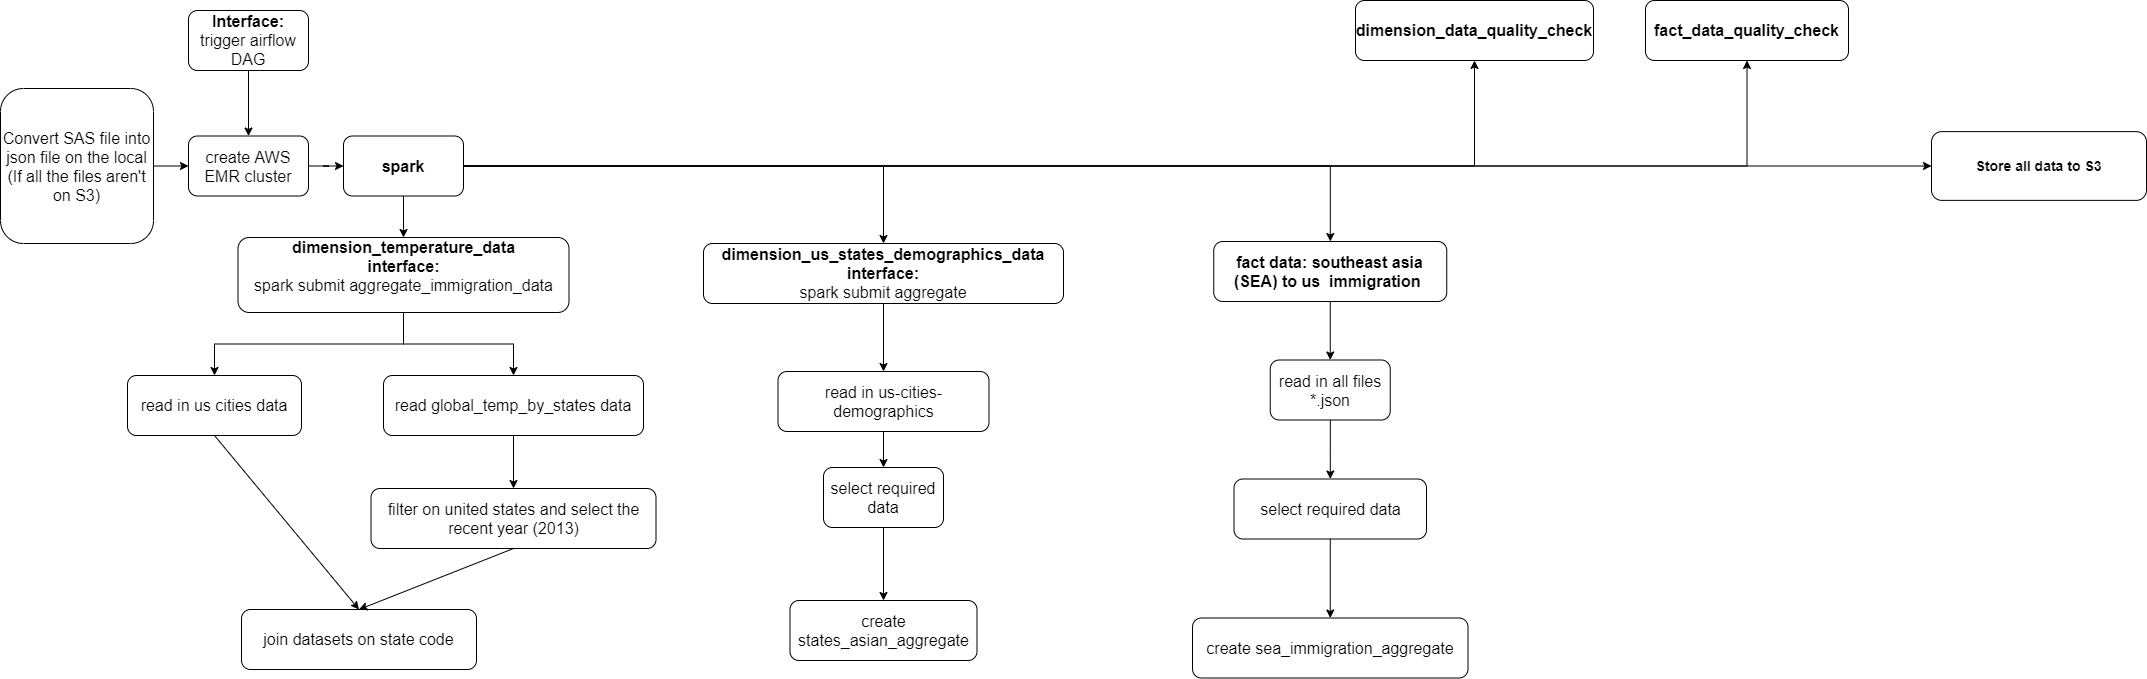

The diagram above was exported from draw.io. Its source (the exported page's mxGraphModel, read from the mxfile embedded in the PNG):
<mxGraphModel dx="1086" dy="966" grid="0" gridSize="10" guides="1" tooltips="1" connect="1" arrows="1" fold="1" page="1" pageScale="1" pageWidth="4500" pageHeight="1500" math="0" shadow="0">
  <root>
    <mxCell id="0" />
    <mxCell id="1" parent="0" />
    <mxCell id="rsa36O7JLzL8sJrbeE40-1" style="edgeStyle=orthogonalEdgeStyle;rounded=0;orthogonalLoop=1;jettySize=auto;html=1;entryX=0.5;entryY=0;entryDx=0;entryDy=0;" edge="1" parent="1" source="3FT8ObNPAY6j7Cwumd0y-1" target="3FT8ObNPAY6j7Cwumd0y-3">
      <mxGeometry relative="1" as="geometry" />
    </mxCell>
    <mxCell id="3FT8ObNPAY6j7Cwumd0y-1" value="&lt;font size=&quot;3&quot;&gt;&lt;b&gt;Interface:&lt;/b&gt;&lt;br&gt;trigger airflow DAG&lt;br&gt;&lt;/font&gt;" style="rounded=1;whiteSpace=wrap;html=1;" parent="1" vertex="1">
      <mxGeometry x="387" y="186" width="120" height="60" as="geometry" />
    </mxCell>
    <mxCell id="3FT8ObNPAY6j7Cwumd0y-2" value="&lt;font size=&quot;3&quot;&gt;Convert SAS file into json file on the local (If all the files aren't on S3)&lt;/font&gt;" style="rounded=1;whiteSpace=wrap;html=1;" parent="1" vertex="1">
      <mxGeometry x="199" y="264" width="153" height="155" as="geometry" />
    </mxCell>
    <mxCell id="3FT8ObNPAY6j7Cwumd0y-7" style="edgeStyle=orthogonalEdgeStyle;rounded=0;orthogonalLoop=1;jettySize=auto;html=1;exitX=1;exitY=0.5;exitDx=0;exitDy=0;" parent="1" source="3FT8ObNPAY6j7Cwumd0y-3" target="3FT8ObNPAY6j7Cwumd0y-6" edge="1">
      <mxGeometry relative="1" as="geometry" />
    </mxCell>
    <mxCell id="3FT8ObNPAY6j7Cwumd0y-3" value="&lt;font size=&quot;3&quot;&gt;create AWS EMR cluster&lt;/font&gt;" style="rounded=1;whiteSpace=wrap;html=1;" parent="1" vertex="1">
      <mxGeometry x="387" y="311.5" width="120" height="60" as="geometry" />
    </mxCell>
    <mxCell id="3FT8ObNPAY6j7Cwumd0y-4" value="" style="endArrow=classic;html=1;exitX=1;exitY=0.5;exitDx=0;exitDy=0;entryX=0;entryY=0.5;entryDx=0;entryDy=0;" parent="1" source="3FT8ObNPAY6j7Cwumd0y-2" target="3FT8ObNPAY6j7Cwumd0y-3" edge="1">
      <mxGeometry width="50" height="50" relative="1" as="geometry">
        <mxPoint x="387" y="443" as="sourcePoint" />
        <mxPoint x="437" y="393" as="targetPoint" />
      </mxGeometry>
    </mxCell>
    <mxCell id="3FT8ObNPAY6j7Cwumd0y-9" style="edgeStyle=orthogonalEdgeStyle;rounded=0;orthogonalLoop=1;jettySize=auto;html=1;exitX=0.5;exitY=1;exitDx=0;exitDy=0;" parent="1" source="3FT8ObNPAY6j7Cwumd0y-6" target="3FT8ObNPAY6j7Cwumd0y-8" edge="1">
      <mxGeometry relative="1" as="geometry" />
    </mxCell>
    <mxCell id="3FT8ObNPAY6j7Cwumd0y-23" value="" style="edgeStyle=orthogonalEdgeStyle;rounded=0;orthogonalLoop=1;jettySize=auto;html=1;" parent="1" source="3FT8ObNPAY6j7Cwumd0y-6" target="3FT8ObNPAY6j7Cwumd0y-22" edge="1">
      <mxGeometry relative="1" as="geometry" />
    </mxCell>
    <mxCell id="3FT8ObNPAY6j7Cwumd0y-35" value="" style="edgeStyle=orthogonalEdgeStyle;rounded=0;orthogonalLoop=1;jettySize=auto;html=1;" parent="1" source="3FT8ObNPAY6j7Cwumd0y-6" target="3FT8ObNPAY6j7Cwumd0y-34" edge="1">
      <mxGeometry relative="1" as="geometry" />
    </mxCell>
    <mxCell id="3FT8ObNPAY6j7Cwumd0y-36" style="edgeStyle=orthogonalEdgeStyle;rounded=0;orthogonalLoop=1;jettySize=auto;html=1;exitX=1;exitY=0.5;exitDx=0;exitDy=0;" parent="1" source="3FT8ObNPAY6j7Cwumd0y-6" target="3FT8ObNPAY6j7Cwumd0y-37" edge="1">
      <mxGeometry relative="1" as="geometry">
        <mxPoint x="1674" y="207" as="targetPoint" />
      </mxGeometry>
    </mxCell>
    <mxCell id="3FT8ObNPAY6j7Cwumd0y-48" style="edgeStyle=orthogonalEdgeStyle;rounded=0;orthogonalLoop=1;jettySize=auto;html=1;" parent="1" source="3FT8ObNPAY6j7Cwumd0y-6" target="3FT8ObNPAY6j7Cwumd0y-49" edge="1">
      <mxGeometry relative="1" as="geometry">
        <mxPoint x="2173" y="241" as="targetPoint" />
      </mxGeometry>
    </mxCell>
    <mxCell id="rsa36O7JLzL8sJrbeE40-2" style="edgeStyle=orthogonalEdgeStyle;rounded=0;orthogonalLoop=1;jettySize=auto;html=1;entryX=0;entryY=0.5;entryDx=0;entryDy=0;" edge="1" parent="1" source="3FT8ObNPAY6j7Cwumd0y-6" target="rsa36O7JLzL8sJrbeE40-3">
      <mxGeometry relative="1" as="geometry">
        <mxPoint x="2143" y="341.5" as="targetPoint" />
        <Array as="points" />
      </mxGeometry>
    </mxCell>
    <mxCell id="3FT8ObNPAY6j7Cwumd0y-6" value="&lt;font size=&quot;3&quot;&gt;&lt;b&gt;spark&lt;/b&gt;&lt;/font&gt;" style="rounded=1;whiteSpace=wrap;html=1;" parent="1" vertex="1">
      <mxGeometry x="542" y="311.5" width="120" height="60" as="geometry" />
    </mxCell>
    <mxCell id="3FT8ObNPAY6j7Cwumd0y-11" value="" style="edgeStyle=orthogonalEdgeStyle;rounded=0;orthogonalLoop=1;jettySize=auto;html=1;" parent="1" source="3FT8ObNPAY6j7Cwumd0y-8" target="3FT8ObNPAY6j7Cwumd0y-10" edge="1">
      <mxGeometry relative="1" as="geometry" />
    </mxCell>
    <mxCell id="3FT8ObNPAY6j7Cwumd0y-15" style="edgeStyle=orthogonalEdgeStyle;rounded=0;orthogonalLoop=1;jettySize=auto;html=1;" parent="1" source="3FT8ObNPAY6j7Cwumd0y-8" target="3FT8ObNPAY6j7Cwumd0y-16" edge="1">
      <mxGeometry relative="1" as="geometry">
        <mxPoint x="459" y="550" as="targetPoint" />
      </mxGeometry>
    </mxCell>
    <mxCell id="3FT8ObNPAY6j7Cwumd0y-8" value="&lt;font size=&quot;3&quot;&gt;&lt;b&gt;dimension_temperature_data&lt;/b&gt;&lt;br&gt;&lt;b&gt;interface:&lt;/b&gt;&lt;br&gt;spark submit aggregate_immigration_data&lt;br&gt;&lt;br&gt;&lt;/font&gt;" style="rounded=1;whiteSpace=wrap;html=1;" parent="1" vertex="1">
      <mxGeometry x="436.5" y="413" width="331" height="75" as="geometry" />
    </mxCell>
    <mxCell id="3FT8ObNPAY6j7Cwumd0y-13" value="" style="edgeStyle=orthogonalEdgeStyle;rounded=0;orthogonalLoop=1;jettySize=auto;html=1;" parent="1" source="3FT8ObNPAY6j7Cwumd0y-10" target="3FT8ObNPAY6j7Cwumd0y-12" edge="1">
      <mxGeometry relative="1" as="geometry" />
    </mxCell>
    <mxCell id="3FT8ObNPAY6j7Cwumd0y-10" value="&lt;font size=&quot;3&quot;&gt;read global_temp_by_states data&lt;/font&gt;" style="whiteSpace=wrap;html=1;rounded=1;" parent="1" vertex="1">
      <mxGeometry x="582" y="551" width="260" height="60" as="geometry" />
    </mxCell>
    <mxCell id="3FT8ObNPAY6j7Cwumd0y-12" value="&lt;font size=&quot;3&quot;&gt;filter on united states and select the recent year (2013)&lt;/font&gt;" style="whiteSpace=wrap;html=1;rounded=1;" parent="1" vertex="1">
      <mxGeometry x="569.5" y="664" width="285" height="60" as="geometry" />
    </mxCell>
    <mxCell id="3FT8ObNPAY6j7Cwumd0y-16" value="&lt;font size=&quot;3&quot;&gt;read in us cities data&lt;/font&gt;" style="rounded=1;whiteSpace=wrap;html=1;" parent="1" vertex="1">
      <mxGeometry x="326" y="551" width="174" height="60" as="geometry" />
    </mxCell>
    <mxCell id="3FT8ObNPAY6j7Cwumd0y-17" value="&lt;font size=&quot;3&quot;&gt;join datasets on state code&lt;/font&gt;" style="whiteSpace=wrap;html=1;rounded=1;" parent="1" vertex="1">
      <mxGeometry x="440" y="785" width="235" height="60" as="geometry" />
    </mxCell>
    <mxCell id="3FT8ObNPAY6j7Cwumd0y-19" value="" style="endArrow=classic;html=1;exitX=0.5;exitY=1;exitDx=0;exitDy=0;entryX=0.5;entryY=0;entryDx=0;entryDy=0;" parent="1" source="3FT8ObNPAY6j7Cwumd0y-16" target="3FT8ObNPAY6j7Cwumd0y-17" edge="1">
      <mxGeometry width="50" height="50" relative="1" as="geometry">
        <mxPoint x="397" y="498" as="sourcePoint" />
        <mxPoint x="447" y="448" as="targetPoint" />
      </mxGeometry>
    </mxCell>
    <mxCell id="3FT8ObNPAY6j7Cwumd0y-21" value="" style="endArrow=classic;html=1;exitX=0.5;exitY=1;exitDx=0;exitDy=0;entryX=0.5;entryY=0;entryDx=0;entryDy=0;" parent="1" source="3FT8ObNPAY6j7Cwumd0y-12" target="3FT8ObNPAY6j7Cwumd0y-17" edge="1">
      <mxGeometry width="50" height="50" relative="1" as="geometry">
        <mxPoint x="397" y="498" as="sourcePoint" />
        <mxPoint x="447" y="448" as="targetPoint" />
      </mxGeometry>
    </mxCell>
    <mxCell id="3FT8ObNPAY6j7Cwumd0y-25" value="" style="edgeStyle=orthogonalEdgeStyle;rounded=0;orthogonalLoop=1;jettySize=auto;html=1;exitX=0.5;exitY=1;exitDx=0;exitDy=0;" parent="1" source="3FT8ObNPAY6j7Cwumd0y-42" target="3FT8ObNPAY6j7Cwumd0y-24" edge="1">
      <mxGeometry relative="1" as="geometry">
        <mxPoint x="1082" y="603" as="sourcePoint" />
      </mxGeometry>
    </mxCell>
    <mxCell id="3FT8ObNPAY6j7Cwumd0y-43" style="edgeStyle=orthogonalEdgeStyle;rounded=0;orthogonalLoop=1;jettySize=auto;html=1;exitX=0.5;exitY=1;exitDx=0;exitDy=0;entryX=0.5;entryY=0;entryDx=0;entryDy=0;" parent="1" source="3FT8ObNPAY6j7Cwumd0y-22" target="3FT8ObNPAY6j7Cwumd0y-42" edge="1">
      <mxGeometry relative="1" as="geometry" />
    </mxCell>
    <mxCell id="3FT8ObNPAY6j7Cwumd0y-22" value="&lt;font size=&quot;3&quot;&gt;&lt;b&gt;dimension_us_states_demographics_data&lt;br&gt;interface:&lt;br&gt;&lt;/b&gt;spark submit aggregate&lt;br&gt;&lt;/font&gt;" style="whiteSpace=wrap;html=1;rounded=1;" parent="1" vertex="1">
      <mxGeometry x="902" y="419" width="360" height="60" as="geometry" />
    </mxCell>
    <mxCell id="3FT8ObNPAY6j7Cwumd0y-27" value="" style="edgeStyle=orthogonalEdgeStyle;rounded=0;orthogonalLoop=1;jettySize=auto;html=1;" parent="1" source="3FT8ObNPAY6j7Cwumd0y-24" target="3FT8ObNPAY6j7Cwumd0y-26" edge="1">
      <mxGeometry relative="1" as="geometry" />
    </mxCell>
    <mxCell id="3FT8ObNPAY6j7Cwumd0y-24" value="&lt;font size=&quot;3&quot;&gt;select required data&lt;/font&gt;" style="whiteSpace=wrap;html=1;rounded=1;" parent="1" vertex="1">
      <mxGeometry x="1022" y="643" width="120" height="60" as="geometry" />
    </mxCell>
    <mxCell id="3FT8ObNPAY6j7Cwumd0y-26" value="&lt;font size=&quot;3&quot;&gt;create states_asian_aggregate&lt;/font&gt;" style="whiteSpace=wrap;html=1;rounded=1;" parent="1" vertex="1">
      <mxGeometry x="988.5" y="776" width="187" height="60" as="geometry" />
    </mxCell>
    <mxCell id="3FT8ObNPAY6j7Cwumd0y-39" value="" style="edgeStyle=orthogonalEdgeStyle;rounded=0;orthogonalLoop=1;jettySize=auto;html=1;" parent="1" source="3FT8ObNPAY6j7Cwumd0y-34" target="3FT8ObNPAY6j7Cwumd0y-38" edge="1">
      <mxGeometry relative="1" as="geometry" />
    </mxCell>
    <mxCell id="3FT8ObNPAY6j7Cwumd0y-34" value="&lt;font size=&quot;3&quot;&gt;&lt;b&gt;fact data: southeast asia (SEA) to us&amp;nbsp; immigration&amp;nbsp;&lt;/b&gt;&lt;/font&gt;" style="whiteSpace=wrap;html=1;rounded=1;" parent="1" vertex="1">
      <mxGeometry x="1412.25" y="417" width="233" height="60" as="geometry" />
    </mxCell>
    <mxCell id="3FT8ObNPAY6j7Cwumd0y-37" value="&lt;font size=&quot;3&quot;&gt;&lt;b&gt;dimension_data_quality_check&lt;/b&gt;&lt;/font&gt;" style="rounded=1;whiteSpace=wrap;html=1;" parent="1" vertex="1">
      <mxGeometry x="1554" y="176" width="238" height="60" as="geometry" />
    </mxCell>
    <mxCell id="3FT8ObNPAY6j7Cwumd0y-41" value="" style="edgeStyle=orthogonalEdgeStyle;rounded=0;orthogonalLoop=1;jettySize=auto;html=1;" parent="1" source="3FT8ObNPAY6j7Cwumd0y-38" target="3FT8ObNPAY6j7Cwumd0y-40" edge="1">
      <mxGeometry relative="1" as="geometry" />
    </mxCell>
    <mxCell id="3FT8ObNPAY6j7Cwumd0y-38" value="&lt;font size=&quot;3&quot;&gt;read in all files *.json&lt;/font&gt;" style="whiteSpace=wrap;html=1;rounded=1;" parent="1" vertex="1">
      <mxGeometry x="1468.75" y="535.5" width="120" height="60" as="geometry" />
    </mxCell>
    <mxCell id="3FT8ObNPAY6j7Cwumd0y-47" value="" style="edgeStyle=orthogonalEdgeStyle;rounded=0;orthogonalLoop=1;jettySize=auto;html=1;" parent="1" source="3FT8ObNPAY6j7Cwumd0y-40" target="3FT8ObNPAY6j7Cwumd0y-46" edge="1">
      <mxGeometry relative="1" as="geometry" />
    </mxCell>
    <mxCell id="3FT8ObNPAY6j7Cwumd0y-40" value="&lt;font size=&quot;3&quot;&gt;select required data&lt;/font&gt;" style="whiteSpace=wrap;html=1;rounded=1;" parent="1" vertex="1">
      <mxGeometry x="1432.5" y="654.5" width="192.5" height="60" as="geometry" />
    </mxCell>
    <mxCell id="3FT8ObNPAY6j7Cwumd0y-42" value="&lt;font size=&quot;3&quot;&gt;read in us-cities-demographics&lt;/font&gt;" style="rounded=1;whiteSpace=wrap;html=1;" parent="1" vertex="1">
      <mxGeometry x="976.5" y="547" width="211" height="60" as="geometry" />
    </mxCell>
    <mxCell id="3FT8ObNPAY6j7Cwumd0y-46" value="&lt;font size=&quot;3&quot;&gt;create sea_immigration_aggregate&lt;/font&gt;" style="whiteSpace=wrap;html=1;rounded=1;" parent="1" vertex="1">
      <mxGeometry x="1391" y="793.5" width="275.5" height="60" as="geometry" />
    </mxCell>
    <mxCell id="3FT8ObNPAY6j7Cwumd0y-49" value="&lt;font size=&quot;3&quot;&gt;&lt;b&gt;fact_data_quality_check&lt;/b&gt;&lt;/font&gt;" style="rounded=1;whiteSpace=wrap;html=1;" parent="1" vertex="1">
      <mxGeometry x="1844" y="176" width="203" height="60" as="geometry" />
    </mxCell>
    <mxCell id="rsa36O7JLzL8sJrbeE40-3" value="&lt;b&gt;&lt;font style=&quot;font-size: 14px&quot;&gt;Store all data to S3&lt;/font&gt;&lt;/b&gt;" style="rounded=1;whiteSpace=wrap;html=1;rotation=0;" vertex="1" parent="1">
      <mxGeometry x="2130" y="307.12" width="215" height="68.75" as="geometry" />
    </mxCell>
  </root>
</mxGraphModel>